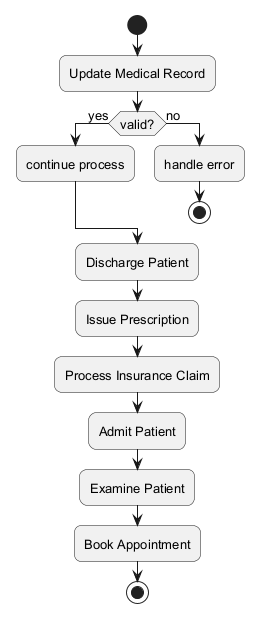

The diagram above was rendered by PlantUML. Its source (embedded in the PNG):
@startuml
skinparam backgroundColor #FFFFFF
skinparam roundCorner 15
skinparam defaultFontSize 13
start
:Update Medical Record;
if (valid?) then (yes)
:continue process;
else (no)
:handle error;
stop
endif
:Discharge Patient;
:Issue Prescription;
:Process Insurance Claim;
:Admit Patient;
:Examine Patient;
:Book Appointment;
stop
@enduml